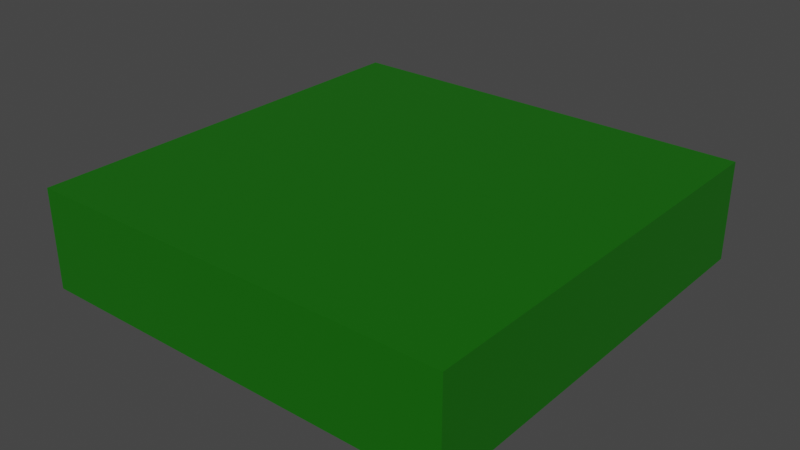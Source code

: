 # Source: grass_tile.blend  (saved by Blender 3.5.10; exported with 4.5.12 LTS)
import bpy
from mathutils import Matrix  # noqa: F401  (used for matrix-valued properties, if any)

bpy.ops.wm.read_factory_settings(use_empty=True)
scene = bpy.context.scene
scene.name = 'Scene'

# ---- collections
col_collection = bpy.data.collections.new('Collection'); scene.collection.children.link(col_collection)

# ---- materials (node trees are filled in below, after node groups)
mat_material = bpy.data.materials.new('Material')
mat_material.alpha_threshold = 0.0
mat_material.use_transparent_shadow = False
mat_material.roughness = 0.5
mat_material.line_color = (0.0, 0.0, 0.0, 1.0)

# ---- material node trees
mat_material.use_nodes = True; mat_material.node_tree.nodes.clear()
_N = mat_material.node_tree.nodes; _L = mat_material.node_tree.links
n0 = _N.new('ShaderNodeOutputMaterial'); n0.name = 'Material Output'; n0.location = (300, 300)
n1 = _N.new('ShaderNodeBsdfPrincipled'); n1.name = 'Principled BSDF'; n1.location = (10, 300)
n1.distribution = 'GGX'
n1.subsurface_method = 'RANDOM_WALK_SKIN'
n1.inputs[0].default_value = (0.005505, 0.1329, 0.0, 1.0)
n1.inputs[3].default_value = 1.45
n1.inputs[27].default_value = (0.0, 0.0, 0.0, 1.0)
n1.inputs[28].default_value = 1.0
_L.new(n1.outputs[0], n0.inputs[0])
n0.is_active_output = True

# ---- world
world_world = bpy.data.worlds.new('World'); scene.world = world_world
world_world.use_nodes = True; world_world.node_tree.nodes.clear()
_N = world_world.node_tree.nodes; _L = world_world.node_tree.links
n0 = _N.new('ShaderNodeOutputWorld'); n0.name = 'World Output'; n0.location = (300, 300)
n1 = _N.new('ShaderNodeBackground'); n1.name = 'Background'; n1.location = (10, 300)
n1.inputs[0].default_value = (0.05088, 0.05088, 0.05088, 1.0)
_L.new(n1.outputs[0], n0.inputs[0])
n0.is_active_output = True
world_world.color = (0.05088, 0.05088, 0.05088)
world_world.use_sun_shadow = False
world_world.sun_shadow_jitter_overblur = 0.0

# ---- meshes
me_cube = bpy.data.meshes.new('Cube')
me_cube.from_pydata([(1.0, 1.0, 0.4647), (1.0, 1.0, 0.0), (1.0, -1.0, 0.4647), (1.0, -1.0, 0.0), (-1.0, 1.0, 0.4647), (-1.0, 1.0, 0.0), (-1.0, -1.0, 0.4647), (-1.0, -1.0, 0.0)], [], [(0, 4, 6, 2), (3, 2, 6, 7), (7, 6, 4, 5), (5, 1, 3, 7), (1, 0, 2, 3), (5, 4, 0, 1)])
_uv = me_cube.uv_layers.new(name='UVMap')
_uv.uv.foreach_set('vector', [0.625, 0.5, 0.875, 0.5, 0.875, 0.75, 0.625, 0.75, 0.375, 0.75, 0.625, 0.75, 0.625, 1.0, 0.375, 1.0, 0.375, 0.0, 0.625, 0.0, 0.625, 0.25, 0.375, 0.25, 0.125, 0.5, 0.375, 0.5, 0.375, 0.75, 0.125, 0.75, 0.375, 0.5, 0.625, 0.5, 0.625, 0.75, 0.375, 0.75, 0.375, 0.25, 0.625, 0.25, 0.625, 0.5, 0.375, 0.5])
me_cube.materials.append(mat_material)
me_cube.use_mirror_vertex_groups = False
me_cube.update()

# ---- objects
ob_cube = bpy.data.objects.new('Cube', me_cube)

# ---- transforms, parenting, visibility, modifiers, constraints
ob_cube.location = (0.0, 0.0, 0.0)
ob_cube.lock_rotations_4d = False
ob_cube.empty_display_type = 'ARROWS'
ob_cube.lineart.crease_threshold = 0.0

# ---- collection membership
col_collection.objects.link(ob_cube)

# ---- scene / render settings (as saved in the file)
scene.frame_start = 1; scene.frame_end = 250; scene.frame_set(1)
scene.render.engine = 'BLENDER_EEVEE_NEXT'
scene.cycles.sampling_pattern = 'TABULATED_SOBOL'
scene.view_settings.view_transform = 'Filmic'
bpy.context.view_layer.update()

# ---- added for rendering (the .blend has no active camera and no usable light): camera, sun
cam_auto = bpy.data.cameras.new('AutoCamera')
cam_auto.lens = 50.0
cam_auto.sensor_width = 36.0
cam_auto.clip_end = 1000.0
ob_auto_camera = bpy.data.objects.new('AutoCamera', cam_auto)
scene.collection.objects.link(ob_auto_camera)
ob_auto_camera.location = (2.65202, -3.18242, 2.35398)
ob_auto_camera.rotation_euler = (1.09748, -7.21219e-08, 0.694738)
scene.camera = ob_auto_camera
light_auto_sun = bpy.data.lights.new('AutoSun', 'SUN')
light_auto_sun.energy = 3.0
light_auto_sun.angle = 0.0523599
ob_auto_sun = bpy.data.objects.new('AutoSun', light_auto_sun)
scene.collection.objects.link(ob_auto_sun)
ob_auto_sun.rotation_euler = (0.872665, 0.174533, 0.523599)
bpy.context.view_layer.update()
